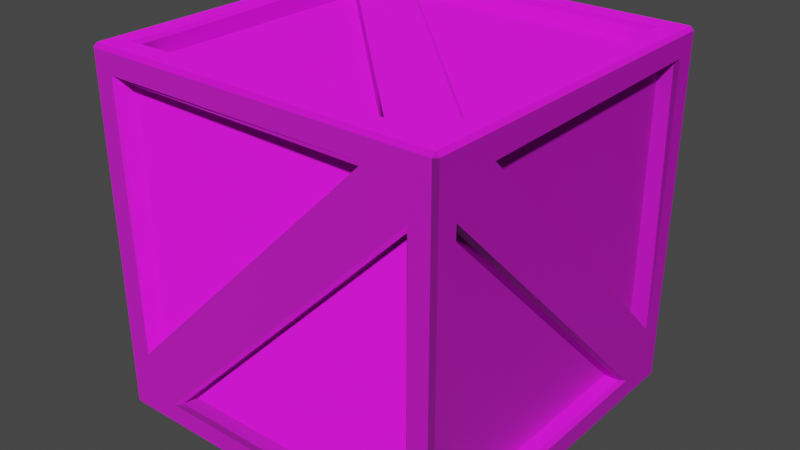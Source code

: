 # Source: Crate.blend  (saved by Blender 3.6.13; exported with 4.5.12 LTS)
import bpy
from mathutils import Matrix  # noqa: F401  (used for matrix-valued properties, if any)

bpy.ops.wm.read_factory_settings(use_empty=True)
scene = bpy.context.scene
scene.name = 'Scene'

# ---- collections
col_collection = bpy.data.collections.new('Collection'); scene.collection.children.link(col_collection)

# ---- images (referenced by path relative to the original .blend; pixels are not part of the script)
import os
ASSET_DIR = os.environ.get("B2B_ASSET_DIR", "")  # directory of the original .blend (textures are referenced by path, not embedded)
HERE = os.path.dirname(os.path.abspath(__file__))  # packed textures are extracted next to this script under _unpacked/

def load_image(name, relpath, width, height, colorspace="sRGB"):
    """Load a texture the original file referenced (path relative to the .blend, or extracted next to this script)."""
    p = next((c for c in (os.path.join(HERE, relpath), os.path.join(ASSET_DIR, relpath)) if relpath and os.path.exists(c)), "")
    if p:
        img = bpy.data.images.load(p, check_existing=True)
        img.name = name
    else:  # same state as the original file: an image datablock whose file is absent (Cycles renders it pink)
        img = bpy.data.images.new(name, width, height)
        img.source = "FILE"
        img.filepath = "//" + (relpath or name)
    img.colorspace_settings.name = colorspace
    return img
img_crate_wood_normal_png = load_image('Crate Wood Normal.png', 'Crate Wood Normal.png', 1024, 1024, 'sRGB')
img_crate_wood_color = load_image('Crate Wood Color', 'Crate Wood Color.png', 1024, 1024, 'sRGB')

# ---- materials (node trees are filled in below, after node groups)
mat_wood_crate_material = bpy.data.materials.new('Wood Crate Material')
mat_wood_crate_material.use_transparent_shadow = False

# ---- material node trees
mat_wood_crate_material.use_nodes = True; mat_wood_crate_material.node_tree.nodes.clear()
_N = mat_wood_crate_material.node_tree.nodes; _L = mat_wood_crate_material.node_tree.links
n0 = _N.new('ShaderNodeOutputMaterial'); n0.name = 'Material Output'; n0.location = (338, 292)
n1 = _N.new('ShaderNodeNormalMap'); n1.name = 'Normal Map'; n1.location = (-233, -136)
n2 = _N.new('ShaderNodeBsdfPrincipled'); n2.name = 'Principled BSDF'; n2.location = (48, 292)
n2.distribution = 'GGX'
n2.subsurface_method = 'RANDOM_WALK_SKIN'
n2.inputs[3].default_value = 1.45
n2.inputs[27].default_value = (0.0, 0.0, 0.0, 1.0)
n2.inputs[28].default_value = 1.0
n3 = _N.new('ShaderNodeValToRGB'); n3.name = 'Color Ramp'; n3.location = (-259, 149)
n3.color_ramp.interpolation = 'EASE'
while len(n3.color_ramp.elements) > 1: n3.color_ramp.elements.remove(n3.color_ramp.elements[-1])
n3.color_ramp.elements[0].position = 0.0; n3.color_ramp.elements[0].color = (0.7358, 0.7358, 0.7358, 1.0)
_e = n3.color_ramp.elements.new(0.06364); _e.color = (1.0, 1.0, 1.0, 1.0)
n4 = _N.new('ShaderNodeTexImage'); n4.name = 'Image Texture.001'; n4.location = (-584, -33)
n4.image = img_crate_wood_normal_png
n5 = _N.new('ShaderNodeMapping'); n5.name = 'Mapping'; n5.location = (-762, 224)
n6 = _N.new('ShaderNodeTexCoord'); n6.name = 'Texture Coordinate'; n6.location = (-942, 224)
n7 = _N.new('ShaderNodeTexImage'); n7.name = 'Image Texture'; n7.location = (-582, 264)
n7.image = img_crate_wood_color
_L.new(n2.outputs[0], n0.inputs[0])
_L.new(n7.outputs[0], n2.inputs[0])
_L.new(n7.outputs[0], n3.inputs[0])
_L.new(n4.outputs[0], n1.inputs[1])
_L.new(n1.outputs[0], n2.inputs[5])
_L.new(n3.outputs[0], n2.inputs[2])
_L.new(n5.outputs[0], n7.inputs[0])
_L.new(n6.outputs[2], n5.inputs[0])
_L.new(n5.outputs[0], n4.inputs[0])
n0.is_active_output = True

# ---- world
world_world = bpy.data.worlds.new('World'); scene.world = world_world
world_world.use_nodes = True; world_world.node_tree.nodes.clear()
_N = world_world.node_tree.nodes; _L = world_world.node_tree.links
n0 = _N.new('ShaderNodeOutputWorld'); n0.name = 'World Output'; n0.location = (300, 300)
n1 = _N.new('ShaderNodeBackground'); n1.name = 'Background'; n1.location = (10, 300)
n1.inputs[0].default_value = (0.05088, 0.05088, 0.05088, 1.0)
_L.new(n1.outputs[0], n0.inputs[0])
n0.is_active_output = True
world_world.color = (0.05088, 0.05088, 0.05088)
world_world.use_sun_shadow = False
world_world.sun_shadow_jitter_overblur = 0.0

# ---- meshes
me_cube_002 = bpy.data.meshes.new('Cube.002')
me_cube_002.from_pydata([(0.45, 0.425, 0.425), (0.45, -0.425, -0.425), (-0.425, 0.45, -0.425), (0.425, 0.45, 0.425), (-0.45, 0.425, -0.425), (-0.45, -0.425, 0.425), (-0.425, -0.45, 0.425), (0.425, -0.45, -0.425), (-0.425, -0.425, 0.45), (0.425, 0.425, 0.45), (-0.425, 0.425, -0.45), (0.425, -0.425, -0.45), (0.45, 0.315, -0.425), (0.45, 0.425, -0.315), (0.45, -0.315, 0.425), (0.45, -0.425, 0.315), (-0.425, 0.45, 0.315), (-0.315, 0.45, 0.425), (0.425, 0.45, -0.315), (0.315, 0.45, -0.425), (-0.45, -0.315, -0.425), (-0.45, -0.425, -0.315), (-0.45, 0.315, 0.425), (-0.45, 0.425, 0.315), (-0.425, -0.45, -0.315), (-0.315, -0.45, -0.425), (0.425, -0.45, 0.315), (0.315, -0.45, 0.425), (-0.315, 0.425, 0.45), (-0.425, 0.315, 0.45), (0.315, -0.425, 0.45), (0.425, -0.315, 0.45), (-0.315, -0.425, -0.45), (-0.425, -0.315, -0.45), (0.315, 0.425, -0.45), (0.425, 0.315, -0.45), (-0.5, -0.435, 0.435), (-0.49, -0.425, 0.425), (-0.425, 0.49, -0.425), (-0.435, 0.5, -0.435), (0.5, -0.435, -0.435), (0.49, -0.425, -0.425), (0.49, 0.425, 0.425), (0.5, 0.435, 0.435), (0.435, 0.5, 0.435), (0.425, 0.49, 0.425), (0.425, -0.49, -0.425), (0.435, -0.5, -0.435), (-0.49, 0.425, -0.425), (-0.5, 0.435, -0.435), (0.425, 0.425, 0.49), (0.435, 0.435, 0.5), (-0.425, 0.425, -0.49), (-0.435, 0.435, -0.5), (-0.435, -0.5, 0.435), (-0.425, -0.49, 0.425), (-0.435, -0.435, 0.5), (-0.425, -0.425, 0.49), (0.435, -0.435, -0.5), (0.425, -0.425, -0.49), (-0.49, -0.5, 0.49), (-0.49, -0.49, 0.5), (-0.5, -0.49, 0.49), (0.49, 0.49, 0.5), (0.5, 0.49, 0.49), (0.49, 0.5, 0.49), (-0.5, 0.49, -0.49), (-0.49, 0.5, -0.49), (-0.49, 0.49, -0.5), (-0.49, -0.49, -0.5), (-0.49, -0.5, -0.49), (-0.5, -0.49, -0.49), (0.49, -0.49, -0.5), (0.5, -0.49, -0.49), (0.49, -0.5, -0.49), (-0.5, -0.425, -0.315), (-0.5, -0.435, -0.3391), (-0.5, -0.3391, -0.435), (-0.49, -0.315, -0.425), (-0.315, 0.5, 0.425), (-0.3391, 0.5, 0.435), (-0.435, 0.5, 0.3391), (-0.425, 0.49, 0.315), (0.49, -0.425, 0.315), (0.5, -0.435, 0.3391), (0.5, -0.3391, 0.435), (0.5, -0.315, 0.425), (0.5, 0.425, -0.315), (0.5, 0.435, -0.3391), (0.5, 0.3391, -0.435), (0.49, 0.315, -0.425), (0.5, 0.49, -0.49), (0.49, 0.49, -0.5), (0.49, 0.5, -0.49), (0.315, 0.49, -0.425), (0.3391, 0.5, -0.435), (0.435, 0.5, -0.3391), (0.425, 0.5, -0.315), (0.315, -0.5, 0.425), (0.3391, -0.5, 0.435), (0.435, -0.5, 0.3391), (0.425, -0.49, 0.315), (0.49, -0.5, 0.49), (0.5, -0.49, 0.49), (0.49, -0.49, 0.5), (-0.49, 0.425, 0.315), (-0.5, 0.435, 0.3391), (-0.5, 0.3391, 0.435), (-0.5, 0.315, 0.425), (0.425, 0.315, -0.5), (0.435, 0.3391, -0.5), (0.3391, 0.435, -0.5), (0.315, 0.425, -0.49), (-0.315, -0.49, -0.425), (-0.3391, -0.5, -0.435), (-0.435, -0.5, -0.3391), (-0.425, -0.5, -0.315), (-0.425, 0.315, 0.5), (-0.435, 0.3391, 0.5), (-0.3391, 0.435, 0.5), (-0.315, 0.425, 0.49), (-0.49, 0.5, 0.49), (-0.5, 0.49, 0.49), (-0.49, 0.49, 0.5), (-0.425, -0.315, -0.49), (-0.435, -0.3391, -0.5), (-0.3391, -0.435, -0.5), (-0.315, -0.425, -0.5), (0.425, -0.315, 0.49), (0.435, -0.3391, 0.5), (0.3391, -0.435, 0.5), (0.315, -0.425, 0.5)], [], [(59, 127, 32, 11), (55, 116, 24, 6), (117, 57, 8, 29), (123, 119, 51, 63), (56, 118, 123, 61), (71, 77, 49, 66), (91, 89, 40, 73), (44, 80, 121, 65), (103, 85, 43, 64), (42, 86, 14, 0), (102, 100, 47, 74), (93, 96, 44, 65), (43, 88, 91, 64), (40, 84, 103, 73), (36, 76, 71, 62), (39, 95, 93, 67), (48, 78, 20, 4), (124, 52, 10, 33), (46, 101, 26, 7), (54, 99, 102, 60), (69, 126, 58, 72), (121, 81, 39, 67), (51, 129, 104, 63), (57, 131, 30, 8), (104, 130, 56, 61), (13, 0, 14), (125, 126, 69), (58, 110, 92, 72), (70, 115, 54, 60), (92, 111, 53, 68), (24, 27, 6), (21, 5, 22), (18, 17, 3), (30, 29, 8), (32, 35, 11), (50, 120, 28, 9), (53, 125, 69, 68), (83, 41, 1, 15), (94, 38, 2, 19), (38, 82, 16, 2), (105, 48, 4, 23), (79, 45, 3, 17), (98, 55, 6, 27), (87, 42, 0, 13), (37, 108, 22, 5), (128, 50, 9, 31), (45, 97, 18, 3), (113, 46, 7, 25), (109, 59, 11, 35), (41, 90, 12, 1), (75, 37, 5, 21), (52, 112, 34, 10), (47, 114, 70, 74), (114, 115, 70), (19, 16, 82, 94), (15, 12, 90, 83), (110, 111, 92), (99, 100, 102), (99, 115, 114, 100), (110, 126, 125, 111), (95, 96, 93), (76, 107, 106, 77), (118, 130, 129, 119), (76, 77, 71), (106, 107, 122), (1, 12, 15), (12, 13, 14, 15), (2, 16, 19), (16, 17, 18, 19), (4, 20, 23), (20, 21, 22, 23), (7, 26, 25), (26, 27, 24, 25), (9, 28, 31), (28, 29, 30, 31), (10, 34, 33), (34, 35, 32, 33), (49, 106, 122, 66), (25, 26, 101, 113), (14, 13, 87, 86), (118, 119, 123), (80, 81, 121), (129, 130, 104), (31, 28, 120, 128), (84, 89, 88, 85), (23, 20, 78, 105), (88, 89, 91), (33, 34, 112, 124), (80, 96, 95, 81), (22, 21, 75, 108), (24, 27, 98, 116), (30, 29, 117, 131), (84, 85, 103), (18, 17, 79, 97), (32, 35, 109, 127), (60, 61, 62), (63, 64, 65), (66, 67, 68), (69, 70, 71), (72, 73, 74), (91, 92, 93), (102, 103, 104), (121, 122, 123), (68, 69, 71, 66), (70, 60, 62, 71), (69, 72, 74, 70), (49, 77, 78, 48), (76, 36, 37, 75), (39, 81, 82, 38), (80, 44, 45, 79), (43, 85, 86, 42), (84, 40, 41, 83), (88, 43, 42, 87), (90, 41, 40, 89), (95, 39, 38, 94), (97, 45, 44, 96), (47, 100, 101, 46), (99, 54, 55, 98), (36, 107, 108, 37), (106, 49, 48, 105), (112, 52, 53, 111), (110, 58, 59, 109), (54, 115, 116, 55), (114, 47, 46, 113), (118, 56, 57, 117), (120, 50, 51, 119), (125, 53, 52, 124), (127, 59, 58, 126), (50, 128, 129, 51), (56, 130, 131, 57), (123, 63, 65, 121), (64, 91, 93, 65), (104, 61, 60, 102), (102, 74, 73, 103), (92, 68, 67, 93), (121, 67, 66, 122), (98, 116, 115, 99), (63, 104, 103, 64), (119, 129, 128, 120), (72, 92, 91, 73), (81, 95, 94, 82), (79, 97, 96, 80), (75, 108, 107, 76), (109, 127, 126, 110), (117, 131, 130, 118), (87, 86, 85, 88), (89, 84, 83, 90), (61, 123, 122, 62), (111, 125, 124, 112), (77, 106, 105, 78), (100, 114, 113, 101), (122, 107, 36, 62)])
_uv = me_cube_002.uv_layers.new(name='UVMap')
_uv.uv.foreach_set('vector', [0.9347, 0.538, 0.9373, 0.7379, 0.9238, 0.7379, 0.9239, 0.538, 0.8592, 0.5436, 0.8568, 0.7435, 0.8433, 0.7432, 0.8484, 0.5433, 0.9238, 0.9379, 0.9263, 0.7379, 0.9372, 0.7379, 0.9373, 0.9379, 0.2701, 0.2675, 0.3108, 0.2526, 0.52, 0.2526, 0.5349, 0.2675, 0.2851, 0.0175, 0.285, 0.2267, 0.2701, 0.2675, 0.2702, 0.002637, 0.0, 0.2676, 0.04077, 0.2528, 0.25, 0.2526, 0.2648, 0.2675, 0.5326, 0.5378, 0.5177, 0.4971, 0.5176, 0.2879, 0.5324, 0.273, 0.7854, 0.7879, 0.7855, 0.5787, 0.8004, 0.538, 0.8002, 0.8028, 0.2676, 0.273, 0.2825, 0.3138, 0.2826, 0.523, 0.2678, 0.5378, 0.9212, 0.7379, 0.9238, 0.9379, 0.9103, 0.9379, 0.9104, 0.7379, 7.519e-05, 0.2704, 0.01493, 0.3112, 0.01493, 0.5204, 7.051e-05, 0.5352, 0.5354, 0.8028, 0.5762, 0.7879, 0.7854, 0.7879, 0.8002, 0.8028, 0.2826, 0.523, 0.4918, 0.523, 0.5326, 0.5378, 0.2678, 0.5378, 0.5176, 0.2879, 0.3084, 0.2879, 0.2676, 0.273, 0.5324, 0.273, 0.01486, 0.01766, 0.01486, 0.2269, 0.0, 0.2676, 0.0, 0.002812, 0.5504, 0.5528, 0.5503, 0.762, 0.5354, 0.8028, 0.5356, 0.538, 0.9264, 0.4702, 0.9264, 0.2702, 0.9372, 0.2702, 0.9372, 0.4702, 0.2543, 0.5448, 0.2545, 0.7448, 0.2437, 0.7448, 0.2435, 0.5448, 0.8968, 0.9379, 0.8968, 0.7379, 0.9076, 0.7379, 0.9076, 0.9379, 0.25, 0.2854, 0.04084, 0.2853, 7.519e-05, 0.2704, 0.2649, 0.2706, 0.5354, 0.538, 0.5762, 0.5231, 0.7854, 0.523, 0.8002, 0.5378, 0.8004, 0.538, 0.7596, 0.5528, 0.5504, 0.5528, 0.5356, 0.538, 0.52, 0.2526, 0.5202, 0.0434, 0.5351, 0.002632, 0.5349, 0.2675, 0.9049, 0.2702, 0.9075, 0.4702, 0.894, 0.4702, 0.8941, 0.2702, 0.5351, 0.002632, 0.4943, 0.0175, 0.2851, 0.0175, 0.2702, 0.002637, 0.2001, 0.7679, 0.0001359, 0.7679, 1.189e-08, 0.5679, 0.5503, 0.4972, 0.5762, 0.5231, 0.5354, 0.538, 0.7854, 0.523, 0.7854, 0.3138, 0.8003, 0.273, 0.8002, 0.5378, 0.2649, 0.5354, 0.25, 0.4947, 0.25, 0.2854, 0.2649, 0.2706, 0.8003, 0.273, 0.7595, 0.2879, 0.5503, 0.288, 0.5355, 0.2731, 0.7973, 0.2297, 0.9974, 0.02973, 0.9972, 0.2297, 0.4677, 0.7702, 0.2677, 0.7702, 0.2676, 0.5702, 0.02971, 0.9976, 0.2298, 0.7976, 0.2297, 0.9976, 0.7378, 8.091e-09, 0.5378, 0.2001, 0.5378, 0.0001359, 0.2973, 1.0, 0.4973, 0.7999, 0.4973, 0.9999, 0.8861, 0.7435, 0.8859, 0.9435, 0.8751, 0.9435, 0.8753, 0.7435, 0.5503, 0.288, 0.5503, 0.4972, 0.5354, 0.538, 0.5355, 0.2731, 0.8137, 0.2767, 0.8137, 0.4767, 0.8029, 0.4767, 0.8029, 0.2767, 0.5138, 0.7431, 0.5138, 0.5431, 0.5246, 0.5431, 0.5246, 0.7431, 0.8592, 0.9434, 0.8592, 0.7434, 0.87, 0.7434, 0.87, 0.9433, 0.8248, 0.5444, 0.8248, 0.7444, 0.814, 0.7444, 0.814, 0.5444, 0.9238, 0.538, 0.9212, 0.7379, 0.9104, 0.7379, 0.9103, 0.538, 0.9129, 0.4702, 0.9154, 0.2702, 0.9262, 0.2702, 0.9264, 0.4702, 0.8322, 0.4758, 0.8298, 0.2758, 0.8406, 0.2756, 0.8457, 0.4755, 0.8592, 0.7379, 0.8592, 0.538, 0.8727, 0.5381, 0.87, 0.7381, 0.8032, 0.7407, 0.803, 0.5407, 0.8138, 0.5407, 0.814, 0.7407, 0.8616, 0.2758, 0.8592, 0.4758, 0.8457, 0.4755, 0.8508, 0.2756, 0.8272, 0.2767, 0.8272, 0.4767, 0.8164, 0.4767, 0.8164, 0.2767, 0.8298, 0.7435, 0.8274, 0.5436, 0.8382, 0.5433, 0.8433, 0.7432, 0.5082, 0.5431, 0.5082, 0.7431, 0.4974, 0.7431, 0.4974, 0.5431, 0.8968, 0.7379, 0.8995, 0.538, 0.9103, 0.538, 0.9103, 0.7379, 0.2326, 0.7448, 0.2327, 0.5448, 0.2435, 0.5448, 0.2434, 0.7448, 0.01493, 0.5204, 0.2241, 0.5205, 0.2649, 0.5354, 7.051e-05, 0.5352, 0.2241, 0.5205, 0.25, 0.4947, 0.2649, 0.5354, 0.8832, 0.4755, 0.8832, 0.2702, 0.894, 0.2705, 0.894, 0.4758, 0.8859, 0.538, 0.8859, 0.7432, 0.8751, 0.7435, 0.8751, 0.5382, 0.7854, 0.3138, 0.7595, 0.2879, 0.8003, 0.273, 0.04084, 0.2853, 0.01493, 0.3112, 7.519e-05, 0.2704, 0.04084, 0.2853, 0.25, 0.4947, 0.2241, 0.5205, 0.01493, 0.3112, 0.7854, 0.3138, 0.5762, 0.5231, 0.5503, 0.4972, 0.7595, 0.2879, 0.5503, 0.762, 0.5762, 0.7879, 0.5354, 0.8028, 0.01486, 0.2269, 0.2241, 0.01752, 0.25, 0.04341, 0.04077, 0.2528, 0.285, 0.2267, 0.4943, 0.0175, 0.5202, 0.0434, 0.3108, 0.2526, 0.01486, 0.2269, 0.04077, 0.2528, 0.0, 0.2676, 0.25, 0.04341, 0.2241, 0.01752, 0.2648, 0.002632, 0.2297, 0.5382, 0.2298, 0.7382, 0.02971, 0.5382, 0.2298, 0.7382, 0.2001, 0.7679, 1.189e-08, 0.5679, 0.02971, 0.5382, 0.0001359, 0.7679, 0.2001, 0.7679, -1.645e-08, 0.9679, 0.2001, 0.7679, 0.2298, 0.7976, 0.02971, 0.9976, -1.645e-08, 0.9679, 0.4973, 0.5405, 0.4974, 0.7405, 0.2973, 0.5405, 0.4974, 0.7405, 0.4677, 0.7702, 0.2676, 0.5702, 0.2973, 0.5405, 0.7677, -5.234e-09, 0.9677, 3.507e-09, 0.7675, 0.2, 0.9677, 3.507e-09, 0.9974, 0.02973, 0.7973, 0.2297, 0.7675, 0.2, 0.7675, 0.2297, 0.5676, 0.2298, 0.7675, 0.02971, 0.5676, 0.2298, 0.5378, 0.2001, 0.7378, 8.091e-09, 0.7675, 0.02971, 0.2676, 0.7703, 0.4676, 0.7702, 0.2676, 0.9703, 0.4676, 0.7702, 0.4973, 0.7999, 0.2973, 1.0, 0.2676, 0.9703, 0.25, 0.2526, 0.25, 0.04341, 0.2648, 0.002632, 0.2648, 0.2675, 0.8859, 0.7432, 0.8859, 0.538, 0.8968, 0.5382, 0.8968, 0.7435, 0.8457, 0.2702, 0.8457, 0.4755, 0.8322, 0.4758, 0.8322, 0.2706, 0.285, 0.2267, 0.3108, 0.2526, 0.2701, 0.2675, 0.7855, 0.5787, 0.7596, 0.5528, 0.8004, 0.538, 0.5202, 0.0434, 0.4943, 0.0175, 0.5351, 0.002632, 0.8433, 0.9387, 0.8433, 0.7438, 0.8541, 0.7435, 0.8541, 0.9384, 0.3084, 0.2879, 0.5177, 0.4971, 0.4918, 0.523, 0.2825, 0.3138, 0.8724, 0.2705, 0.8724, 0.4758, 0.8616, 0.4755, 0.8616, 0.2702, 0.4918, 0.523, 0.5177, 0.4971, 0.5326, 0.5378, 0.8832, 0.2702, 0.8832, 0.4755, 0.8724, 0.4758, 0.8724, 0.2705, 0.7855, 0.5787, 0.5762, 0.7879, 0.5503, 0.762, 0.7596, 0.5528, 0.8727, 0.5381, 0.8751, 0.7434, 0.8616, 0.7432, 0.8592, 0.538, 0.8433, 0.7432, 0.8433, 0.538, 0.8568, 0.5383, 0.8568, 0.7435, 0.894, 0.4702, 0.8993, 0.2755, 0.9129, 0.2755, 0.9075, 0.4702, 0.3084, 0.2879, 0.2825, 0.3138, 0.2676, 0.273, 0.8457, 0.4755, 0.8457, 0.2702, 0.8592, 0.2706, 0.8592, 0.4758, 0.8433, 0.538, 0.8433, 0.7432, 0.8298, 0.7435, 0.8298, 0.5383, 0.2703, 4.546e-06, 0.2702, 0.002637, 0.2676, 0.002707, 0.5349, 0.2675, 0.5377, 0.2675, 0.535, 0.2702, 0.5378, 0.2298, 0.5399, 0.2317, 0.5378, 0.2336, 0.2648, 0.5382, 0.2649, 0.5354, 0.2675, 0.5355, 0.5352, 0.2729, 0.5324, 0.273, 0.5325, 0.2702, 0.8029, 0.2729, 0.8003, 0.273, 0.8002, 0.2702, 0.5351, -3.321e-08, 0.5378, 0.002702, 0.5351, 0.002632, 0.2676, 0.002701, 0.2648, 0.002632, 0.2649, 0.0, 0.2649, 0.2702, 7.052e-05, 0.2704, 0.0, 0.2676, 0.2648, 0.2675, 0.2649, 0.5354, 0.2649, 0.2706, 0.2675, 0.2707, 0.2675, 0.5355, 0.2648, 0.5382, 0.0, 0.538, 7.051e-05, 0.5352, 0.2649, 0.5354, 0.25, 0.2526, 0.04077, 0.2528, 0.04736, 0.2501, 0.2473, 0.25, 0.01486, 0.2269, 0.01486, 0.01766, 0.01764, 0.02044, 0.01757, 0.2203, 0.5504, 0.5528, 0.7596, 0.5528, 0.753, 0.5554, 0.553, 0.5554, 0.7855, 0.5787, 0.7854, 0.7879, 0.7826, 0.7852, 0.7828, 0.5852, 0.2826, 0.523, 0.2825, 0.3138, 0.2852, 0.3203, 0.2854, 0.5202, 0.8164, 0.2702, 0.8164, 0.4794, 0.8137, 0.4767, 0.8137, 0.2767, 0.4918, 0.523, 0.2826, 0.523, 0.2854, 0.5202, 0.4853, 0.5203, 0.5082, 0.7431, 0.5082, 0.5431, 0.511, 0.5405, 0.511, 0.7497, 0.511, 0.7497, 0.511, 0.5405, 0.5138, 0.5431, 0.5138, 0.7431, 0.5827, 0.7852, 0.7826, 0.7852, 0.7854, 0.7879, 0.5762, 0.7879, 0.01493, 0.5204, 0.01493, 0.3112, 0.01757, 0.3178, 0.01757, 0.5178, 0.04084, 0.2853, 0.25, 0.2854, 0.2473, 0.2882, 0.04736, 0.288, 0.01486, 0.01766, 0.2241, 0.01752, 0.2175, 0.02023, 0.01764, 0.02044, 0.8274, 0.538, 0.8274, 0.7472, 0.8248, 0.7444, 0.8248, 0.5444, 0.2327, 0.5448, 0.2326, 0.7448, 0.2298, 0.7474, 0.23, 0.5382, 0.7854, 0.3138, 0.7854, 0.523, 0.7826, 0.5202, 0.7827, 0.3203, 0.25, 0.2854, 0.25, 0.4947, 0.2473, 0.4881, 0.2473, 0.2882, 0.8298, 0.2702, 0.8298, 0.4794, 0.8272, 0.4767, 0.8272, 0.2767, 0.285, 0.2267, 0.2851, 0.0175, 0.2879, 0.02027, 0.2877, 0.2202, 0.3174, 0.25, 0.5174, 0.25, 0.52, 0.2526, 0.3108, 0.2526, 0.2571, 0.5382, 0.2573, 0.7474, 0.2545, 0.7448, 0.2543, 0.5448, 0.5827, 0.5204, 0.7826, 0.5202, 0.7854, 0.523, 0.5762, 0.5231, 0.803, 0.5407, 0.8032, 0.7407, 0.8005, 0.7472, 0.8004, 0.538, 0.2851, 0.0175, 0.4943, 0.0175, 0.4878, 0.0202, 0.2879, 0.02027, 0.2701, 0.2675, 0.5349, 0.2675, 0.535, 0.2702, 0.2701, 0.2702, 0.2678, 0.5378, 0.5326, 0.5378, 0.5327, 0.5405, 0.2679, 0.5405, 0.5351, 0.002632, 0.2702, 0.002637, 0.2703, 4.546e-06, 0.5351, -3.321e-08, 0.2677, 0.2702, 0.5325, 0.2702, 0.5324, 0.273, 0.2676, 0.273, 0.8003, 0.273, 0.5355, 0.2731, 0.5354, 0.2703, 0.8002, 0.2702, 0.2676, 0.002701, 0.2676, 0.2675, 0.2648, 0.2675, 0.2648, 0.002632, 0.04736, 0.288, 0.2473, 0.4881, 0.25, 0.4947, 0.04084, 0.2853, 0.5349, 0.2675, 0.5351, 0.002632, 0.5378, 0.002702, 0.5377, 0.2675, 0.3108, 0.2526, 0.5202, 0.0434, 0.5175, 0.04999, 0.3174, 0.25, 0.5352, 0.2729, 0.5354, 0.5378, 0.5326, 0.5378, 0.5324, 0.273, 0.7596, 0.5528, 0.5503, 0.762, 0.5529, 0.7554, 0.753, 0.5554, 0.7828, 0.5852, 0.5827, 0.7852, 0.5762, 0.7879, 0.7855, 0.5787, 0.01757, 0.2203, 0.2175, 0.02023, 0.2241, 0.01752, 0.01486, 0.2269, 0.7827, 0.3203, 0.5827, 0.5204, 0.5762, 0.5231, 0.7854, 0.3138, 0.2877, 0.2202, 0.4878, 0.0202, 0.4943, 0.0175, 0.285, 0.2267, 0.4853, 0.5203, 0.2852, 0.3203, 0.2825, 0.3138, 0.4918, 0.523, 0.5177, 0.4971, 0.3084, 0.2879, 0.315, 0.2905, 0.5151, 0.4905, 7.055e-05, 0.0001799, 0.2649, 0.0, 0.2648, 0.002632, 0.0, 0.002812, 0.7595, 0.2879, 0.5503, 0.4972, 0.5529, 0.4906, 0.7529, 0.2905, 0.04077, 0.2528, 0.25, 0.04341, 0.2473, 0.05001, 0.04736, 0.2501, 0.01493, 0.3112, 0.2241, 0.5205, 0.2175, 0.5179, 0.01757, 0.3178, 0.2648, 0.002632, 0.2241, 0.01752, 0.01486, 0.01766, 0.0, 0.002812])
me_cube_002.materials.append(mat_wood_crate_material)
me_cube_002.update()

# ---- objects
ob_crate = bpy.data.objects.new('Crate', me_cube_002)

# ---- transforms, parenting, visibility, modifiers, constraints
ob_crate.location = (0.0, 0.0, 0.0)

# ---- collection membership
col_collection.objects.link(ob_crate)

# ---- scene / render settings (as saved in the file)
scene.frame_start = 1; scene.frame_end = 250; scene.frame_set(1)
scene.render.engine = 'BLENDER_EEVEE_NEXT'
scene.cycles.sampling_pattern = 'TABULATED_SOBOL'
scene.view_settings.view_transform = 'Filmic'
bpy.context.view_layer.update()

# ---- added for rendering (the .blend has no active camera and no usable light): camera, sun
cam_auto = bpy.data.cameras.new('AutoCamera')
cam_auto.lens = 50.0
cam_auto.sensor_width = 36.0
cam_auto.clip_end = 1000.0
ob_auto_camera = bpy.data.objects.new('AutoCamera', cam_auto)
scene.collection.objects.link(ob_auto_camera)
ob_auto_camera.location = (1.60254, -1.92304, 1.28203)
ob_auto_camera.rotation_euler = (1.09748, -7.21219e-08, 0.694738)
scene.camera = ob_auto_camera
light_auto_sun = bpy.data.lights.new('AutoSun', 'SUN')
light_auto_sun.energy = 3.0
light_auto_sun.angle = 0.0523599
ob_auto_sun = bpy.data.objects.new('AutoSun', light_auto_sun)
scene.collection.objects.link(ob_auto_sun)
ob_auto_sun.rotation_euler = (0.872665, 0.174533, 0.523599)
bpy.context.view_layer.update()
